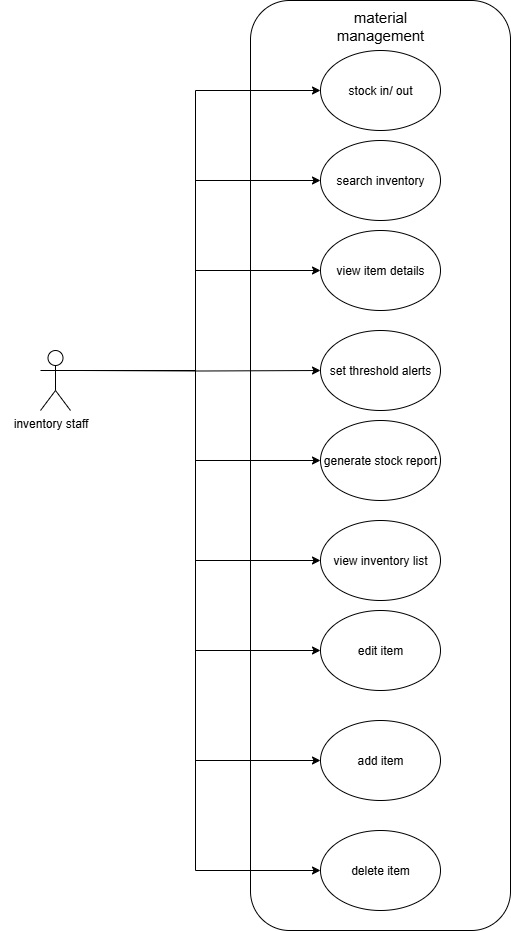

The diagram above was exported from draw.io. Its source (the exported page's mxGraphModel, read from the mxfile embedded in the PNG):
<mxGraphModel dx="1042" dy="561" grid="1" gridSize="10" guides="1" tooltips="1" connect="1" arrows="1" fold="1" page="1" pageScale="1" pageWidth="827" pageHeight="1169" background="#ffffff" math="0" shadow="0">
  <root>
    <mxCell id="0" />
    <mxCell id="1" parent="0" />
    <mxCell id="WxgExfVj1gv-Bj_zSfj0-1" value="" style="rounded=1;whiteSpace=wrap;html=1;" vertex="1" parent="1">
      <mxGeometry x="320" y="210" width="260" height="930" as="geometry" />
    </mxCell>
    <mxCell id="WxgExfVj1gv-Bj_zSfj0-2" style="edgeStyle=orthogonalEdgeStyle;rounded=0;orthogonalLoop=1;jettySize=auto;html=1;exitX=1;exitY=0.3333333333333333;exitDx=0;exitDy=0;exitPerimeter=0;entryX=0;entryY=0.5;entryDx=0;entryDy=0;" edge="1" parent="1" source="WxgExfVj1gv-Bj_zSfj0-8" target="WxgExfVj1gv-Bj_zSfj0-13">
      <mxGeometry relative="1" as="geometry" />
    </mxCell>
    <mxCell id="WxgExfVj1gv-Bj_zSfj0-3" style="edgeStyle=orthogonalEdgeStyle;rounded=0;orthogonalLoop=1;jettySize=auto;html=1;exitX=1;exitY=0.3333333333333333;exitDx=0;exitDy=0;exitPerimeter=0;entryX=0;entryY=0.5;entryDx=0;entryDy=0;" edge="1" parent="1" source="WxgExfVj1gv-Bj_zSfj0-8" target="WxgExfVj1gv-Bj_zSfj0-14">
      <mxGeometry relative="1" as="geometry" />
    </mxCell>
    <mxCell id="WxgExfVj1gv-Bj_zSfj0-4" style="edgeStyle=orthogonalEdgeStyle;rounded=0;orthogonalLoop=1;jettySize=auto;html=1;exitX=1;exitY=0.3333333333333333;exitDx=0;exitDy=0;exitPerimeter=0;entryX=0;entryY=0.5;entryDx=0;entryDy=0;" edge="1" parent="1" source="WxgExfVj1gv-Bj_zSfj0-8" target="WxgExfVj1gv-Bj_zSfj0-11">
      <mxGeometry relative="1" as="geometry" />
    </mxCell>
    <mxCell id="WxgExfVj1gv-Bj_zSfj0-5" style="edgeStyle=orthogonalEdgeStyle;rounded=0;orthogonalLoop=1;jettySize=auto;html=1;exitX=1;exitY=0.3333333333333333;exitDx=0;exitDy=0;exitPerimeter=0;entryX=0;entryY=0.5;entryDx=0;entryDy=0;" edge="1" parent="1" source="WxgExfVj1gv-Bj_zSfj0-8" target="WxgExfVj1gv-Bj_zSfj0-15">
      <mxGeometry relative="1" as="geometry" />
    </mxCell>
    <mxCell id="WxgExfVj1gv-Bj_zSfj0-6" style="edgeStyle=orthogonalEdgeStyle;rounded=0;orthogonalLoop=1;jettySize=auto;html=1;exitX=1;exitY=0.3333333333333333;exitDx=0;exitDy=0;exitPerimeter=0;entryX=0;entryY=0.5;entryDx=0;entryDy=0;" edge="1" parent="1" source="WxgExfVj1gv-Bj_zSfj0-8" target="WxgExfVj1gv-Bj_zSfj0-10">
      <mxGeometry relative="1" as="geometry" />
    </mxCell>
    <mxCell id="WxgExfVj1gv-Bj_zSfj0-7" style="edgeStyle=orthogonalEdgeStyle;rounded=0;orthogonalLoop=1;jettySize=auto;html=1;exitX=1;exitY=0.3333333333333333;exitDx=0;exitDy=0;exitPerimeter=0;entryX=0;entryY=0.5;entryDx=0;entryDy=0;" edge="1" parent="1" source="WxgExfVj1gv-Bj_zSfj0-8" target="WxgExfVj1gv-Bj_zSfj0-17">
      <mxGeometry relative="1" as="geometry" />
    </mxCell>
    <mxCell id="WxgExfVj1gv-Bj_zSfj0-22" style="edgeStyle=orthogonalEdgeStyle;rounded=0;orthogonalLoop=1;jettySize=auto;html=1;exitX=1;exitY=0.3333333333333333;exitDx=0;exitDy=0;exitPerimeter=0;entryX=0;entryY=0.5;entryDx=0;entryDy=0;" edge="1" parent="1" source="WxgExfVj1gv-Bj_zSfj0-8" target="WxgExfVj1gv-Bj_zSfj0-20">
      <mxGeometry relative="1" as="geometry" />
    </mxCell>
    <mxCell id="WxgExfVj1gv-Bj_zSfj0-23" style="edgeStyle=orthogonalEdgeStyle;rounded=0;orthogonalLoop=1;jettySize=auto;html=1;exitX=1;exitY=0.3333333333333333;exitDx=0;exitDy=0;exitPerimeter=0;entryX=0;entryY=0.5;entryDx=0;entryDy=0;" edge="1" parent="1" source="WxgExfVj1gv-Bj_zSfj0-8" target="WxgExfVj1gv-Bj_zSfj0-21">
      <mxGeometry relative="1" as="geometry" />
    </mxCell>
    <mxCell id="WxgExfVj1gv-Bj_zSfj0-8" value="" style="shape=umlActor;verticalLabelPosition=bottom;verticalAlign=top;html=1;outlineConnect=0;" vertex="1" parent="1">
      <mxGeometry x="110" y="560" width="30" height="60" as="geometry" />
    </mxCell>
    <mxCell id="WxgExfVj1gv-Bj_zSfj0-9" value="material management" style="text;html=1;align=center;verticalAlign=middle;whiteSpace=wrap;rounded=0;fontSize=15;" vertex="1" parent="1">
      <mxGeometry x="395" y="220" width="110" height="30" as="geometry" />
    </mxCell>
    <mxCell id="WxgExfVj1gv-Bj_zSfj0-10" value="stock in/ out" style="ellipse;whiteSpace=wrap;html=1;" vertex="1" parent="1">
      <mxGeometry x="390" y="260" width="120" height="80" as="geometry" />
    </mxCell>
    <mxCell id="WxgExfVj1gv-Bj_zSfj0-11" value="view item details" style="ellipse;whiteSpace=wrap;html=1;" vertex="1" parent="1">
      <mxGeometry x="390" y="440" width="120" height="80" as="geometry" />
    </mxCell>
    <mxCell id="WxgExfVj1gv-Bj_zSfj0-12" value="set threshold alerts" style="ellipse;whiteSpace=wrap;html=1;" vertex="1" parent="1">
      <mxGeometry x="390" y="540" width="120" height="80" as="geometry" />
    </mxCell>
    <mxCell id="WxgExfVj1gv-Bj_zSfj0-13" value="generate stock report" style="ellipse;whiteSpace=wrap;html=1;" vertex="1" parent="1">
      <mxGeometry x="390" y="630" width="120" height="80" as="geometry" />
    </mxCell>
    <mxCell id="WxgExfVj1gv-Bj_zSfj0-14" value="edit item" style="ellipse;whiteSpace=wrap;html=1;" vertex="1" parent="1">
      <mxGeometry x="390" y="820" width="120" height="80" as="geometry" />
    </mxCell>
    <mxCell id="WxgExfVj1gv-Bj_zSfj0-15" value="search inventory" style="ellipse;whiteSpace=wrap;html=1;" vertex="1" parent="1">
      <mxGeometry x="390" y="350" width="120" height="80" as="geometry" />
    </mxCell>
    <mxCell id="WxgExfVj1gv-Bj_zSfj0-16" style="edgeStyle=orthogonalEdgeStyle;rounded=0;orthogonalLoop=1;jettySize=auto;html=1;" edge="1" parent="1" target="WxgExfVj1gv-Bj_zSfj0-12">
      <mxGeometry relative="1" as="geometry">
        <mxPoint x="150" y="580" as="sourcePoint" />
      </mxGeometry>
    </mxCell>
    <mxCell id="WxgExfVj1gv-Bj_zSfj0-17" value="view inventory list" style="ellipse;whiteSpace=wrap;html=1;" vertex="1" parent="1">
      <mxGeometry x="390" y="730" width="120" height="80" as="geometry" />
    </mxCell>
    <mxCell id="WxgExfVj1gv-Bj_zSfj0-19" value="inventory staff" style="text;html=1;align=center;verticalAlign=middle;resizable=0;points=[];autosize=1;strokeColor=none;fillColor=none;" vertex="1" parent="1">
      <mxGeometry x="70" y="618" width="100" height="30" as="geometry" />
    </mxCell>
    <mxCell id="WxgExfVj1gv-Bj_zSfj0-20" value="add item" style="ellipse;whiteSpace=wrap;html=1;" vertex="1" parent="1">
      <mxGeometry x="390" y="930" width="120" height="80" as="geometry" />
    </mxCell>
    <mxCell id="WxgExfVj1gv-Bj_zSfj0-21" value="delete item" style="ellipse;whiteSpace=wrap;html=1;" vertex="1" parent="1">
      <mxGeometry x="390" y="1040" width="120" height="80" as="geometry" />
    </mxCell>
  </root>
</mxGraphModel>